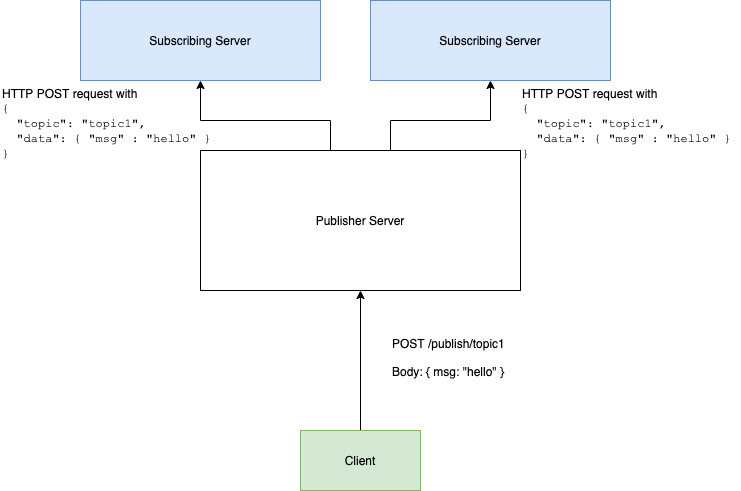

The diagram above was exported from draw.io. Its source (the exported page's mxGraphModel, read from the mxfile embedded in the PNG):
<mxGraphModel dx="1426" dy="923" grid="1" gridSize="10" guides="1" tooltips="1" connect="1" arrows="1" fold="1" page="1" pageScale="1" pageWidth="2000" pageHeight="1100" math="0" shadow="0">
  <root>
    <mxCell id="0" />
    <mxCell id="1" parent="0" />
    <mxCell id="2" style="edgeStyle=orthogonalEdgeStyle;rounded=0;orthogonalLoop=1;jettySize=auto;html=1;exitX=0.5;exitY=0;exitDx=0;exitDy=0;entryX=0.5;entryY=1;entryDx=0;entryDy=0;" edge="1" source="4" target="6" parent="1">
      <mxGeometry relative="1" as="geometry">
        <Array as="points">
          <mxPoint x="670" y="230" />
          <mxPoint x="670" y="200" />
          <mxPoint x="770" y="200" />
        </Array>
      </mxGeometry>
    </mxCell>
    <mxCell id="3" style="edgeStyle=orthogonalEdgeStyle;rounded=0;orthogonalLoop=1;jettySize=auto;html=1;exitX=0.25;exitY=0;exitDx=0;exitDy=0;entryX=0.5;entryY=1;entryDx=0;entryDy=0;" edge="1" source="4" target="5" parent="1">
      <mxGeometry relative="1" as="geometry">
        <Array as="points">
          <mxPoint x="610" y="230" />
          <mxPoint x="610" y="200" />
          <mxPoint x="480" y="200" />
        </Array>
      </mxGeometry>
    </mxCell>
    <mxCell id="4" value="Publisher Server" style="rounded=0;whiteSpace=wrap;html=1;" vertex="1" parent="1">
      <mxGeometry x="480" y="230" width="320" height="140" as="geometry" />
    </mxCell>
    <mxCell id="5" value="Subscribing Server" style="rounded=0;whiteSpace=wrap;html=1;fillColor=#dae8fc;strokeColor=#6c8ebf;" vertex="1" parent="1">
      <mxGeometry x="360" y="80" width="240" height="80" as="geometry" />
    </mxCell>
    <mxCell id="6" value="Subscribing Server" style="rounded=0;whiteSpace=wrap;html=1;fillColor=#dae8fc;strokeColor=#6c8ebf;" vertex="1" parent="1">
      <mxGeometry x="650" y="80" width="240" height="80" as="geometry" />
    </mxCell>
    <mxCell id="7" style="edgeStyle=orthogonalEdgeStyle;rounded=0;orthogonalLoop=1;jettySize=auto;html=1;exitX=0.5;exitY=0;exitDx=0;exitDy=0;entryX=0.5;entryY=1;entryDx=0;entryDy=0;" edge="1" source="8" target="4" parent="1">
      <mxGeometry relative="1" as="geometry" />
    </mxCell>
    <mxCell id="8" value="Client" style="rounded=0;whiteSpace=wrap;html=1;fillColor=#d5e8d4;strokeColor=#82b366;" vertex="1" parent="1">
      <mxGeometry x="580" y="510" width="120" height="60" as="geometry" />
    </mxCell>
    <mxCell id="9" value="POST /publish/topic1&lt;br&gt;&lt;br&gt;Body: { msg: &quot;hello&quot; }" style="text;html=1;strokeColor=none;fillColor=none;align=left;verticalAlign=top;whiteSpace=wrap;rounded=0;" vertex="1" parent="1">
      <mxGeometry x="670" y="410" width="340" height="150" as="geometry" />
    </mxCell>
    <mxCell id="10" value="HTTP POST request with&lt;br&gt;&lt;font face=&quot;Courier New&quot;&gt;{&lt;br&gt;&amp;nbsp; &quot;topic&quot;: &quot;topic1&quot;,&lt;br&gt;&amp;nbsp; &quot;data&quot;: { &quot;msg&quot; : &quot;hello&quot; }&lt;br&gt;}&lt;/font&gt;" style="text;html=1;strokeColor=none;fillColor=none;align=left;verticalAlign=top;whiteSpace=wrap;rounded=0;" vertex="1" parent="1">
      <mxGeometry x="800" y="160" width="220" height="90" as="geometry" />
    </mxCell>
    <mxCell id="11" value="HTTP POST request with&lt;br&gt;&lt;font face=&quot;Courier New&quot;&gt;{&lt;br&gt;&amp;nbsp; &quot;topic&quot;: &quot;topic1&quot;,&lt;br&gt;&amp;nbsp; &quot;data&quot;: { &quot;msg&quot; : &quot;hello&quot; }&lt;br&gt;}&lt;/font&gt;" style="text;html=1;strokeColor=none;fillColor=none;align=left;verticalAlign=top;whiteSpace=wrap;rounded=0;" vertex="1" parent="1">
      <mxGeometry x="280" y="160" width="270" height="90" as="geometry" />
    </mxCell>
  </root>
</mxGraphModel>